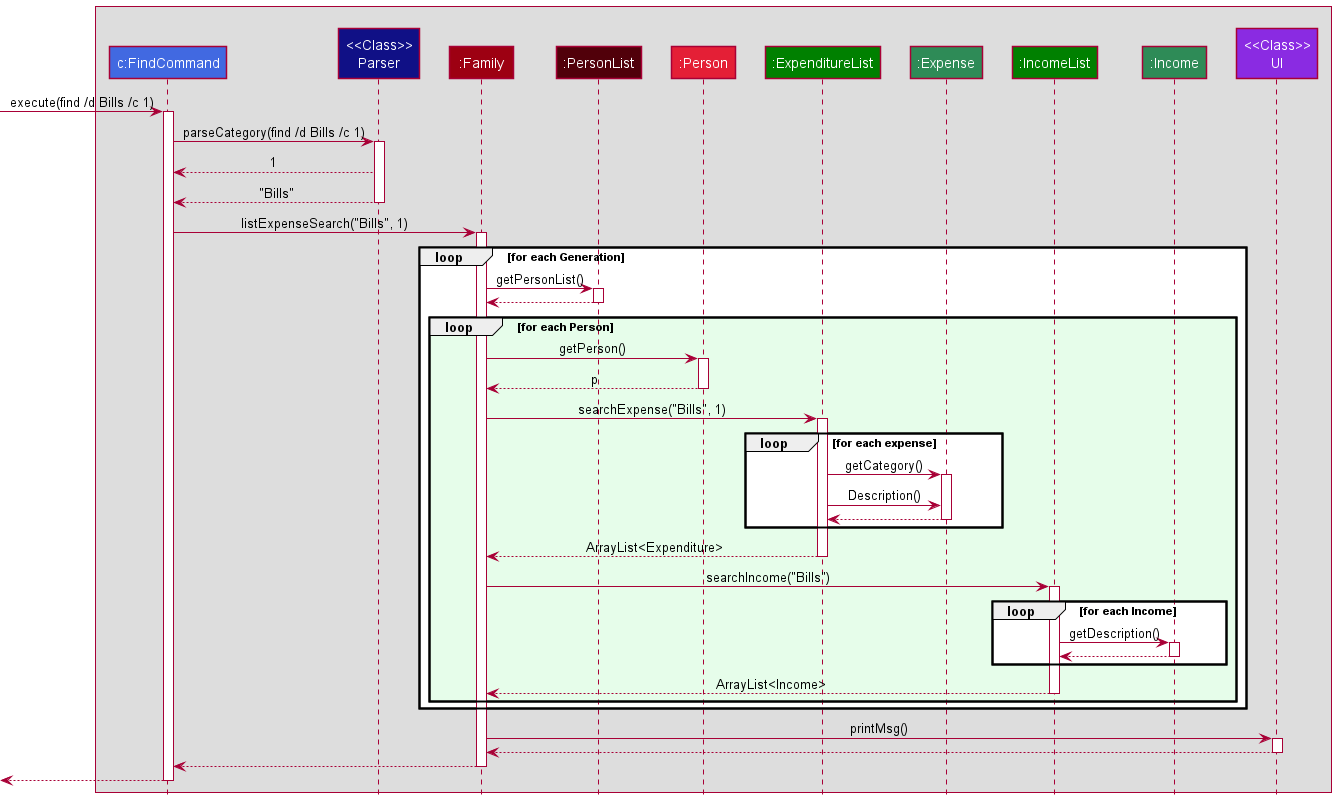

The diagram above was rendered by PlantUML. Its source (embedded in the PNG):
@startuml
!include style.puml

box " "
    participant "c:FindCommand" as Commands COMMAND_COLOR_T1
    participant "<<Class>>\nParser" as Parser LOGIC_COLOR
    participant ":Family" as Family MODEL_COLOR
    participant ":PersonList" as PList MODEL_COLOR_T3
    participant ":Person" as Person MODEL_COLOR_T2
    participant ":ExpenditureList" as EList MONEY_COLOR
    participant ":Expense" as Exp MONEY_COLOR_T1
    participant ":IncomeList" as IList MONEY_COLOR
    participant ":Income" as Inc MONEY_COLOR_T1
    participant "<<Class>>\nUI" as UI UI_COLOR
end box

[-> Commands : execute(find /d Bills /c 1)
activate Commands

Commands -> Parser : parseCategory(find /d Bills /c 1)
activate Parser
Parser --> Commands : 1
Parser --> Commands : "Bills"
deactivate Parser

Commands -> Family : listExpenseSearch("Bills", 1)
activate Family

loop for each Generation
    Family -> PList : getPersonList()
    activate PList
    PList --> Family
    deactivate PList

    loop LOOP_COLOR for each Person
        Family -> Person : getPerson()
        activate Person
        Person --> Family : p
        deactivate Person

        Family -> EList : searchExpense("Bills", 1)
        activate EList

        loop for each expense
            EList -> Exp : getCategory()
            activate Exp
            EList -> Exp : Description()
            Exp --> EList
            deactivate Exp
        end

        EList --> Family : ArrayList<Expenditure>
        deactivate EList

        Family -> IList : searchIncome("Bills")
        activate IList

        loop for each Income
            IList -> Inc : getDescription()
            activate Inc
            Inc --> IList
            deactivate Inc
        end

        IList --> Family : ArrayList<Income>
        deactivate IList

    end
end

Family -> UI : printMsg()
activate UI
UI --> Family
deactivate UI

Family --> Commands
deactivate Family

[<--Commands
deactivate Commands
@enduml